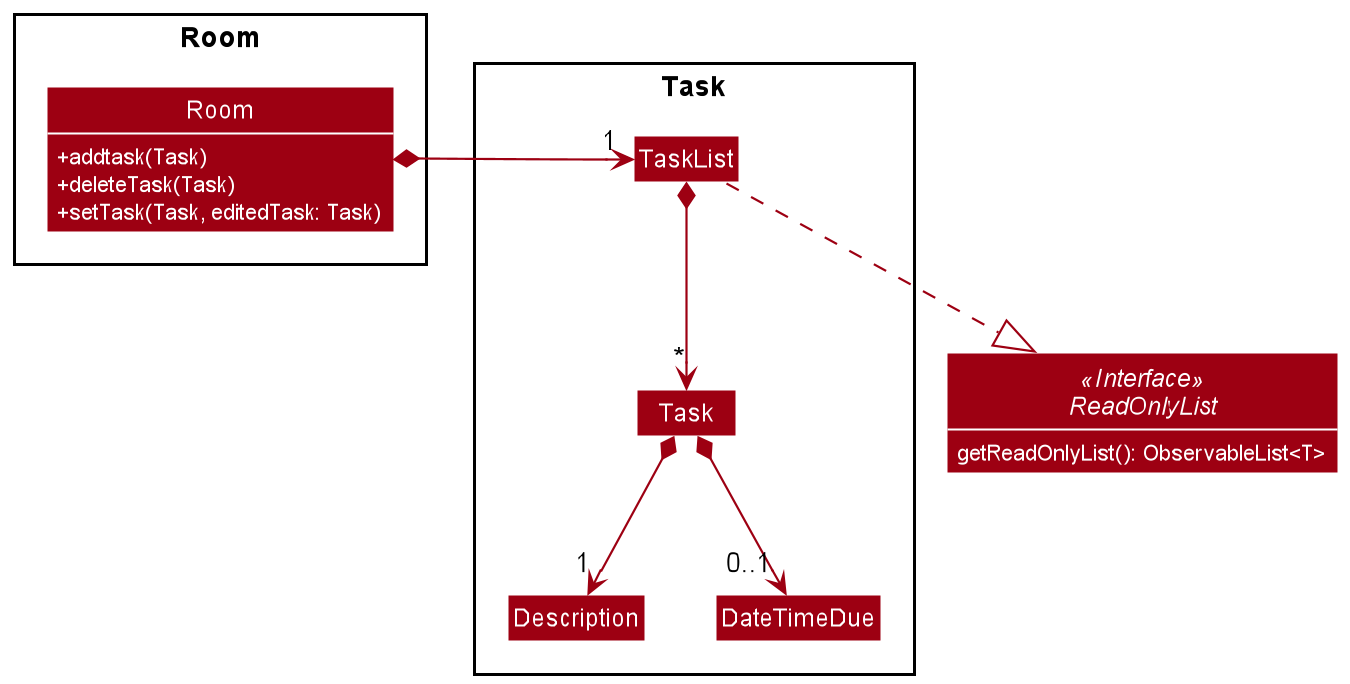

The diagram above was rendered by PlantUML. Its source (embedded in the PNG):
@startuml
!include style.puml
skinparam arrowThickness 1.1
skinparam arrowColor MODEL_COLOR
skinparam classBackgroundColor MODEL_COLOR

Interface ReadOnlyList <<Interface>> {
    getReadOnlyList(): ObservableList<T>
}

Package Room <<Rectangle>> {
    Class Room {
        +addtask(Task)
        +deleteTask(Task)
        +setTask(Task, editedTask: Task)
    }
}

Package Task <<Rectangle>> {
    Class Task
    Class TaskList
    Class Description
    Class DateTimeDue
}

TaskList -.|> ReadOnlyList

Room *--r> "1" TaskList
TaskList *--> "*" Task
Task *--> "1" Description
Task *--> "0..1" DateTimeDue

Description -[hidden]right-> DateTimeDue

@enduml